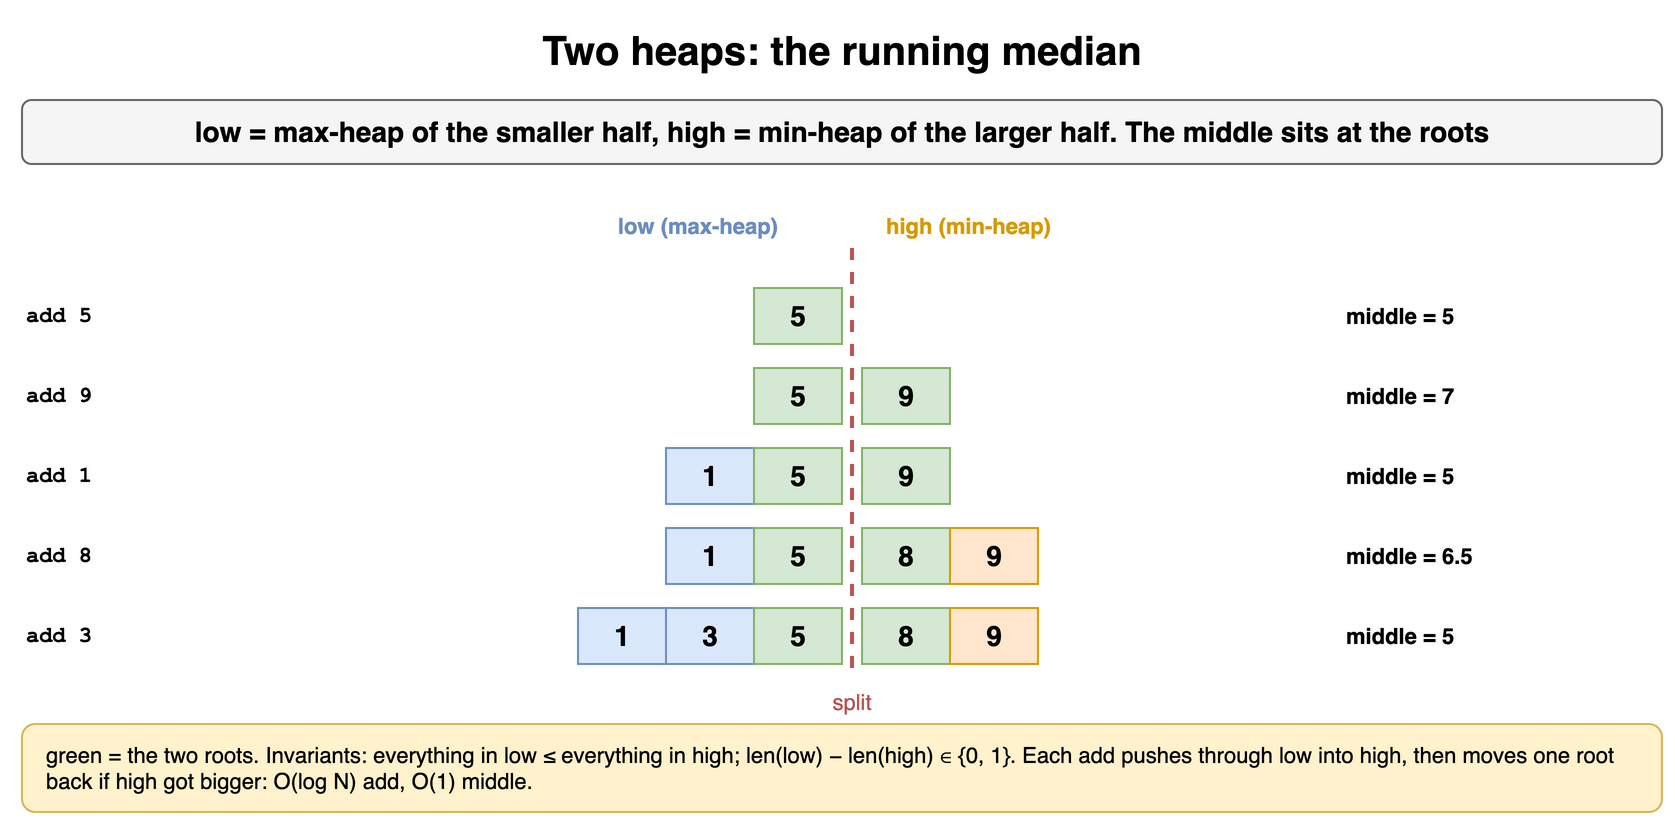

The diagram above was exported from draw.io. Its source (the exported page's mxGraphModel, read from the mxfile embedded in the PNG):
<mxGraphModel dx="900" dy="418" grid="1" gridSize="10" guides="1" tooltips="1" connect="1" arrows="1" fold="1" page="1" pageScale="1" pageWidth="900" pageHeight="418" math="0" shadow="0">
  <root>
    <mxCell id="0" />
    <mxCell id="1" parent="0" />
    <mxCell id="h10c1" value="Two heaps: the running median" style="text;html=1;align=center;verticalAlign=middle;whiteSpace=wrap;fontSize=20;fontStyle=1;" vertex="1" parent="1">
      <mxGeometry x="40" y="10" width="820" height="30" as="geometry" />
    </mxCell>
    <mxCell id="h10c2" value="low = max-heap of the smaller half, high = min-heap of the larger half. The middle sits at the roots" style="rounded=1;whiteSpace=wrap;html=1;fillColor=#f5f5f5;strokeColor=#666666;fontStyle=1;fontSize=14;" vertex="1" parent="1">
      <mxGeometry x="40" y="50" width="820" height="32" as="geometry" />
    </mxCell>
    <mxCell id="h10c3" value="low (max-heap)" style="text;html=1;whiteSpace=wrap;fontSize=11;align=right;fontStyle=1;fontColor=#6c8ebf;" vertex="1" parent="1">
      <mxGeometry x="120" y="100" width="300" height="18" as="geometry" />
    </mxCell>
    <mxCell id="h10c4" value="high (min-heap)" style="text;html=1;whiteSpace=wrap;fontSize=11;align=left;fontStyle=1;fontColor=#d79b00;" vertex="1" parent="1">
      <mxGeometry x="470" y="100" width="300" height="18" as="geometry" />
    </mxCell>
    <mxCell id="h10c5" value="add 5" style="text;html=1;whiteSpace=wrap;fontSize=11;fontStyle=1;verticalAlign=middle;fontFamily=Courier New;" vertex="1" parent="1">
      <mxGeometry x="40" y="144" width="70" height="28" as="geometry" />
    </mxCell>
    <mxCell id="h10c6" value="5" style="rounded=0;whiteSpace=wrap;html=1;fontStyle=1;fontSize=14;fillColor=#d5e8d4;strokeColor=#82b366;" vertex="1" parent="1">
      <mxGeometry x="406" y="144" width="44" height="28" as="geometry" />
    </mxCell>
    <mxCell id="h10c7" value="middle = 5" style="text;html=1;whiteSpace=wrap;fontSize=11;fontStyle=1;verticalAlign=middle;" vertex="1" parent="1">
      <mxGeometry x="700" y="144" width="160" height="28" as="geometry" />
    </mxCell>
    <mxCell id="h10c8" value="add 9" style="text;html=1;whiteSpace=wrap;fontSize=11;fontStyle=1;verticalAlign=middle;fontFamily=Courier New;" vertex="1" parent="1">
      <mxGeometry x="40" y="184" width="70" height="28" as="geometry" />
    </mxCell>
    <mxCell id="h10c9" value="5" style="rounded=0;whiteSpace=wrap;html=1;fontStyle=1;fontSize=14;fillColor=#d5e8d4;strokeColor=#82b366;" vertex="1" parent="1">
      <mxGeometry x="406" y="184" width="44" height="28" as="geometry" />
    </mxCell>
    <mxCell id="h10c10" value="9" style="rounded=0;whiteSpace=wrap;html=1;fontStyle=1;fontSize=14;fillColor=#d5e8d4;strokeColor=#82b366;" vertex="1" parent="1">
      <mxGeometry x="460" y="184" width="44" height="28" as="geometry" />
    </mxCell>
    <mxCell id="h10c11" value="middle = 7" style="text;html=1;whiteSpace=wrap;fontSize=11;fontStyle=1;verticalAlign=middle;" vertex="1" parent="1">
      <mxGeometry x="700" y="184" width="160" height="28" as="geometry" />
    </mxCell>
    <mxCell id="h10c12" value="add 1" style="text;html=1;whiteSpace=wrap;fontSize=11;fontStyle=1;verticalAlign=middle;fontFamily=Courier New;" vertex="1" parent="1">
      <mxGeometry x="40" y="224" width="70" height="28" as="geometry" />
    </mxCell>
    <mxCell id="h10c13" value="1" style="rounded=0;whiteSpace=wrap;html=1;fontStyle=1;fontSize=14;fillColor=#dae8fc;strokeColor=#6c8ebf;" vertex="1" parent="1">
      <mxGeometry x="362" y="224" width="44" height="28" as="geometry" />
    </mxCell>
    <mxCell id="h10c14" value="5" style="rounded=0;whiteSpace=wrap;html=1;fontStyle=1;fontSize=14;fillColor=#d5e8d4;strokeColor=#82b366;" vertex="1" parent="1">
      <mxGeometry x="406" y="224" width="44" height="28" as="geometry" />
    </mxCell>
    <mxCell id="h10c15" value="9" style="rounded=0;whiteSpace=wrap;html=1;fontStyle=1;fontSize=14;fillColor=#d5e8d4;strokeColor=#82b366;" vertex="1" parent="1">
      <mxGeometry x="460" y="224" width="44" height="28" as="geometry" />
    </mxCell>
    <mxCell id="h10c16" value="middle = 5" style="text;html=1;whiteSpace=wrap;fontSize=11;fontStyle=1;verticalAlign=middle;" vertex="1" parent="1">
      <mxGeometry x="700" y="224" width="160" height="28" as="geometry" />
    </mxCell>
    <mxCell id="h10c17" value="add 8" style="text;html=1;whiteSpace=wrap;fontSize=11;fontStyle=1;verticalAlign=middle;fontFamily=Courier New;" vertex="1" parent="1">
      <mxGeometry x="40" y="264" width="70" height="28" as="geometry" />
    </mxCell>
    <mxCell id="h10c18" value="1" style="rounded=0;whiteSpace=wrap;html=1;fontStyle=1;fontSize=14;fillColor=#dae8fc;strokeColor=#6c8ebf;" vertex="1" parent="1">
      <mxGeometry x="362" y="264" width="44" height="28" as="geometry" />
    </mxCell>
    <mxCell id="h10c19" value="5" style="rounded=0;whiteSpace=wrap;html=1;fontStyle=1;fontSize=14;fillColor=#d5e8d4;strokeColor=#82b366;" vertex="1" parent="1">
      <mxGeometry x="406" y="264" width="44" height="28" as="geometry" />
    </mxCell>
    <mxCell id="h10c20" value="8" style="rounded=0;whiteSpace=wrap;html=1;fontStyle=1;fontSize=14;fillColor=#d5e8d4;strokeColor=#82b366;" vertex="1" parent="1">
      <mxGeometry x="460" y="264" width="44" height="28" as="geometry" />
    </mxCell>
    <mxCell id="h10c21" value="9" style="rounded=0;whiteSpace=wrap;html=1;fontStyle=1;fontSize=14;fillColor=#ffe6cc;strokeColor=#d79b00;" vertex="1" parent="1">
      <mxGeometry x="504" y="264" width="44" height="28" as="geometry" />
    </mxCell>
    <mxCell id="h10c22" value="middle = 6.5" style="text;html=1;whiteSpace=wrap;fontSize=11;fontStyle=1;verticalAlign=middle;" vertex="1" parent="1">
      <mxGeometry x="700" y="264" width="160" height="28" as="geometry" />
    </mxCell>
    <mxCell id="h10c23" value="add 3" style="text;html=1;whiteSpace=wrap;fontSize=11;fontStyle=1;verticalAlign=middle;fontFamily=Courier New;" vertex="1" parent="1">
      <mxGeometry x="40" y="304" width="70" height="28" as="geometry" />
    </mxCell>
    <mxCell id="h10c24" value="1" style="rounded=0;whiteSpace=wrap;html=1;fontStyle=1;fontSize=14;fillColor=#dae8fc;strokeColor=#6c8ebf;" vertex="1" parent="1">
      <mxGeometry x="318" y="304" width="44" height="28" as="geometry" />
    </mxCell>
    <mxCell id="h10c25" value="3" style="rounded=0;whiteSpace=wrap;html=1;fontStyle=1;fontSize=14;fillColor=#dae8fc;strokeColor=#6c8ebf;" vertex="1" parent="1">
      <mxGeometry x="362" y="304" width="44" height="28" as="geometry" />
    </mxCell>
    <mxCell id="h10c26" value="5" style="rounded=0;whiteSpace=wrap;html=1;fontStyle=1;fontSize=14;fillColor=#d5e8d4;strokeColor=#82b366;" vertex="1" parent="1">
      <mxGeometry x="406" y="304" width="44" height="28" as="geometry" />
    </mxCell>
    <mxCell id="h10c27" value="8" style="rounded=0;whiteSpace=wrap;html=1;fontStyle=1;fontSize=14;fillColor=#d5e8d4;strokeColor=#82b366;" vertex="1" parent="1">
      <mxGeometry x="460" y="304" width="44" height="28" as="geometry" />
    </mxCell>
    <mxCell id="h10c28" value="9" style="rounded=0;whiteSpace=wrap;html=1;fontStyle=1;fontSize=14;fillColor=#ffe6cc;strokeColor=#d79b00;" vertex="1" parent="1">
      <mxGeometry x="504" y="304" width="44" height="28" as="geometry" />
    </mxCell>
    <mxCell id="h10c29" value="middle = 5" style="text;html=1;whiteSpace=wrap;fontSize=11;fontStyle=1;verticalAlign=middle;" vertex="1" parent="1">
      <mxGeometry x="700" y="304" width="160" height="28" as="geometry" />
    </mxCell>
    <mxCell id="h10c30" value="" style="endArrow=none;html=1;strokeWidth=2;dashed=1;strokeColor=#b85450;" edge="1" parent="1">
      <mxGeometry relative="1" as="geometry">
        <mxPoint x="455" y="124" as="sourcePoint" />
        <mxPoint x="455" y="338" as="targetPoint" />
        <Array as="points" />
      </mxGeometry>
    </mxCell>
    <mxCell id="h10c31" value="split" style="text;html=1;whiteSpace=wrap;fontSize=11;align=center;fontColor=#b85450;" vertex="1" parent="1">
      <mxGeometry x="430" y="338" width="50" height="16" as="geometry" />
    </mxCell>
    <mxCell id="h10c32" value="green = the two roots. Invariants: everything in low ≤ everything in high; len(low) − len(high) ∈ {0, 1}. Each add pushes through low into high, then moves one root back if high got bigger: O(log N) add, O(1) middle." style="rounded=1;whiteSpace=wrap;html=1;align=left;spacingLeft=10;fontSize=11;fillColor=#fff2cc;strokeColor=#d6b656;" vertex="1" parent="1">
      <mxGeometry x="40" y="362" width="820" height="44" as="geometry" />
    </mxCell>
  </root>
</mxGraphModel>